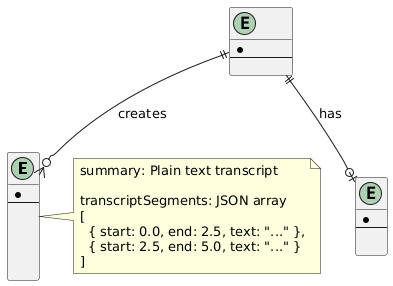

The diagram above was rendered by PlantUML. Its source (embedded in the PNG):
@startuml
entity "Video" as video {
  * id : UUID <<PK>>
  --
  title : String?
  description : String?
  source : String <<unique>>
  summary : String?
  transcriptSegments : Json?
  userId : UUID <<FK>>
  processing : Boolean
}

entity "Subscription" as subscription {
  * id : UUID <<PK>>
  --
  plan : SUBSCRIPTION_PLAN
  userId : UUID <<FK>>
}

entity "User" as user {
  * id : UUID <<PK>>
  --
  clerkId : String
}

note right of video
  summary: Plain text transcript
  
  transcriptSegments: JSON array
  [
    { start: 0.0, end: 2.5, text: "..." },
    { start: 2.5, end: 5.0, text: "..." }
  ]
end note

user ||--o| subscription : "has"
user ||--o{ video : "creates"
@enduml